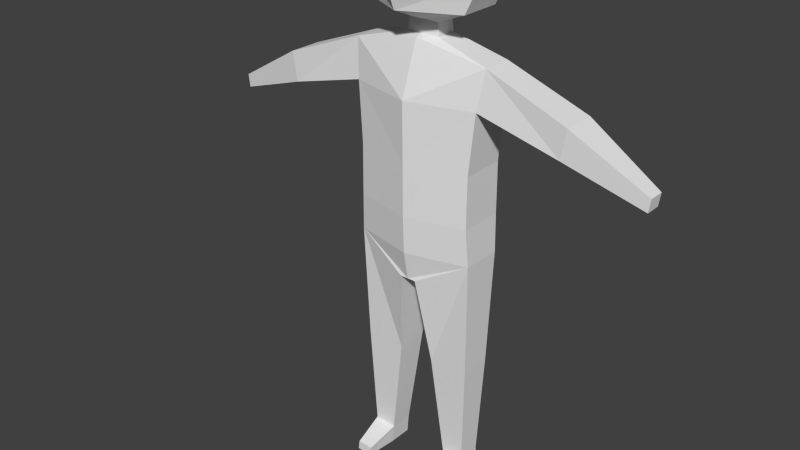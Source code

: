 # Source: childBlank_v1.blend  (saved by Blender 2.73.0; exported with 4.5.12 LTS)
import bpy
from mathutils import Matrix  # noqa: F401  (used for matrix-valued properties, if any)

bpy.ops.wm.read_factory_settings(use_empty=True)
scene = bpy.context.scene
scene.name = 'Scene'

# ---- collections
col_collection_1 = bpy.data.collections.new('Collection 1'); scene.collection.children.link(col_collection_1)
col_collection_4 = bpy.data.collections.new('Collection 4'); scene.collection.children.link(col_collection_4)

# ---- materials (node trees are filled in below, after node groups)
mat_material = bpy.data.materials.new('Material')
mat_material.alpha_threshold = 0.0
mat_material.use_transparent_shadow = False
mat_material.roughness = 0.5
mat_material.line_color = (0.0, 0.0, 0.0, 1.0)

# ---- material node trees

# ---- world
world_world = bpy.data.worlds.new('World'); scene.world = world_world
world_world.color = (0.05088, 0.05088, 0.05088)
world_world.use_sun_shadow = False
world_world.sun_shadow_jitter_overblur = 0.0
world_world.cycles.sampling_method = 'NONE'
world_world.cycles.sample_map_resolution = 256

# ---- meshes
me_cube = bpy.data.meshes.new('Cube')
me_cube.from_pydata([(0.6102, 0.2329, 2.858), (0.6102, -0.2329, 2.858), (0.6102, 0.2285, 3.387), (0.6102, -0.2285, 3.387), (0.6315, 0.2113, 2.478), (0.6315, -0.2113, 2.478), (0.08465, 0.3055, 2.179), (0.08465, -0.3055, 2.179), (0.6029, 0.1674, 1.278), (0.6029, -0.1674, 1.278), (0.1894, 0.1674, 1.259), (0.1894, -0.1674, 1.259), (0.5597, 0.1228, 0.1876), (0.5597, -0.1228, 0.1876), (0.3301, 0.1228, 0.1691), (0.3301, -0.1228, 0.1691), (0.6638, 0.2113, 3.994), (0.6638, -0.2113, 3.994), (0.7148, 0.1551, 4.384), (0.7148, -0.1551, 4.384), (0.171, -0.1025, 4.532), (0.171, 0.1025, 4.532), (1.495, 0.1754, 3.769), (1.495, -0.1754, 3.769), (1.543, 0.1754, 4.071), (1.543, -0.1754, 4.071), (2.277, 0.08248, 3.509), (2.277, -0.08249, 3.509), (2.295, 0.08248, 3.64), (2.295, -0.08249, 3.64), (0.5758, 0.1228, -0.01172), (0.5758, -0.1228, -0.01172), (0.3462, 0.1228, -0.03021), (0.3462, -0.1228, -0.03021), (0.5597, -0.1228, 0.1876), (0.3301, -0.1228, 0.1691), (0.5758, -0.1228, -0.01172), (0.3462, -0.1228, -0.03021), (0.5272, -0.4536, 0.07284), (0.3675, -0.4536, 0.06387), (0.5384, -0.4536, -0.02388), (0.3787, -0.4536, -0.03285), (0.1559, -0.1058, 4.667), (0.1559, 0.1058, 4.667), (0.5215, -0.2176, 4.815), (0.5215, 0.2176, 4.815), (0.6672, -0.2022, 5.12), (0.6672, 0.2022, 5.12), (0.6641, -0.1961, 5.583), (0.6641, 0.1961, 5.583), (0.4103, -0.1961, 5.875), (0.4103, 0.1961, 5.875), (0.06359, -0.1961, 5.996), (0.06359, 0.1961, 5.996), (-0.6102, 0.2329, 2.858), (-0.6102, -0.2329, 2.858), (0.0, -0.3787, 2.858), (0.0, 0.3787, 2.858), (-0.6102, 0.2285, 3.387), (-0.6102, -0.2285, 3.387), (0.0, -0.3824, 3.387), (0.0, 0.3824, 3.387), (-0.6315, 0.2113, 2.478), (-0.6315, -0.2113, 2.478), (0.0, -0.3629, 2.478), (0.0, 0.3629, 2.478), (-0.08465, 0.3055, 2.179), (-0.08465, -0.3055, 2.179), (0.0, -0.3055, 2.179), (0.0, 0.3055, 2.179), (-0.6029, 0.1674, 1.278), (-0.6029, -0.1674, 1.278), (-0.1894, 0.1674, 1.259), (-0.1894, -0.1674, 1.259), (-0.5597, 0.1228, 0.1876), (-0.5597, -0.1228, 0.1876), (-0.3301, 0.1228, 0.1691), (-0.3301, -0.1228, 0.1691), (-0.6638, 0.2113, 3.994), (-0.6638, -0.2113, 3.994), (0.0, -0.3925, 3.994), (0.0, 0.3925, 3.994), (-0.7148, 0.1551, 4.384), (-0.7148, -0.1551, 4.384), (0.0, -0.2021, 4.526), (0.0, 0.2021, 4.526), (-0.171, -0.1025, 4.532), (-0.171, 0.1025, 4.532), (-1.495, 0.1754, 3.769), (-1.495, -0.1754, 3.769), (-1.543, 0.1754, 4.071), (-1.543, -0.1754, 4.071), (-2.277, 0.08248, 3.509), (-2.277, -0.08249, 3.509), (-2.295, 0.08248, 3.64), (-2.295, -0.08249, 3.64), (-0.5758, 0.1228, -0.01172), (-0.5758, -0.1228, -0.01172), (-0.3462, 0.1228, -0.03021), (-0.3462, -0.1228, -0.03021), (-0.5597, -0.1228, 0.1876), (-0.3301, -0.1228, 0.1691), (-0.5758, -0.1228, -0.01172), (-0.3462, -0.1228, -0.03021), (-0.5272, -0.4536, 0.07284), (-0.3675, -0.4536, 0.06387), (-0.5384, -0.4536, -0.02388), (-0.3787, -0.4536, -0.03285), (0.0, -0.1336, 4.542), (0.0, 0.1336, 4.542), (-0.1559, -0.1058, 4.667), (-0.1559, 0.1058, 4.667), (0.0, -0.1378, 4.674), (0.0, 0.1378, 4.674), (-0.5215, -0.2176, 4.815), (-0.5215, 0.2176, 4.815), (0.0, -0.4979, 4.825), (0.0, 0.4979, 4.825), (-0.6672, -0.2022, 5.12), (-0.6672, 0.2022, 5.12), (0.0, -0.6284, 5.129), (0.0, 0.6284, 5.129), (-0.6641, -0.1961, 5.583), (-0.6641, 0.1961, 5.583), (0.0, -0.6182, 5.591), (0.0, 0.6182, 5.591), (-0.4103, -0.1961, 5.875), (-0.4103, 0.1961, 5.875), (0.0, -0.5255, 5.883), (0.0, 0.5255, 5.883), (-0.06359, -0.1961, 5.996), (-0.06359, 0.1961, 5.996), (0.0, -0.2556, 6.005), (0.0, 0.2556, 6.005)], [], [(18, 85, 109, 21), (42, 43, 45, 44), (0, 2, 3, 1), (1, 3, 60, 56), (19, 18, 21, 20), (2, 0, 57, 61), (20, 21, 43, 42), (1, 56, 64, 5), (57, 0, 4, 65), (0, 1, 5, 4), (6, 7, 68, 69), (5, 64, 68, 7), (65, 4, 6, 69), (6, 4, 8, 10), (10, 8, 12, 14), (5, 7, 11, 9), (7, 6, 10, 11), (4, 5, 9, 8), (14, 12, 30, 32), (9, 11, 15, 13), (11, 10, 14, 15), (8, 9, 13, 12), (108, 20, 42, 112), (60, 3, 17, 80), (2, 61, 81, 16), (3, 2, 16, 17), (84, 19, 20, 108), (80, 17, 19, 84), (16, 81, 85, 18), (16, 18, 24, 22), (21, 109, 113, 43), (22, 24, 28, 26), (19, 17, 23, 25), (18, 19, 25, 24), (17, 16, 22, 23), (27, 26, 28, 29), (25, 23, 27, 29), (24, 25, 29, 28), (23, 22, 26, 27), (30, 31, 33, 32), (15, 33, 37, 35), (15, 14, 32, 33), (12, 13, 31, 30), (35, 37, 41, 39), (31, 13, 34, 36), (33, 31, 36, 37), (13, 15, 35, 34), (38, 39, 41, 40), (36, 34, 38, 40), (37, 36, 40, 41), (34, 35, 39, 38), (44, 45, 47, 46), (112, 42, 44, 116), (43, 113, 117, 45), (46, 47, 49, 48), (116, 44, 46, 120), (45, 117, 121, 47), (48, 49, 51, 50), (120, 46, 48, 124), (47, 121, 125, 49), (50, 51, 53, 52), (124, 48, 50, 128), (49, 125, 129, 51), (53, 133, 132, 52), (128, 50, 52, 132), (51, 129, 133, 53), (82, 87, 109, 85), (110, 114, 115, 111), (54, 55, 59, 58), (55, 56, 60, 59), (83, 86, 87, 82), (58, 61, 57, 54), (86, 110, 111, 87), (55, 63, 64, 56), (57, 65, 62, 54), (54, 62, 63, 55), (66, 69, 68, 67), (63, 67, 68, 64), (65, 69, 66, 62), (66, 72, 70, 62), (72, 76, 74, 70), (63, 71, 73, 67), (67, 73, 72, 66), (62, 70, 71, 63), (76, 98, 96, 74), (71, 75, 77, 73), (73, 77, 76, 72), (70, 74, 75, 71), (108, 112, 110, 86), (60, 80, 79, 59), (58, 78, 81, 61), (59, 79, 78, 58), (84, 108, 86, 83), (80, 84, 83, 79), (78, 82, 85, 81), (78, 88, 90, 82), (87, 111, 113, 109), (88, 92, 94, 90), (83, 91, 89, 79), (82, 90, 91, 83), (79, 89, 88, 78), (93, 95, 94, 92), (91, 95, 93, 89), (90, 94, 95, 91), (89, 93, 92, 88), (96, 98, 99, 97), (77, 101, 103, 99), (77, 99, 98, 76), (74, 96, 97, 75), (101, 105, 107, 103), (97, 102, 100, 75), (99, 103, 102, 97), (75, 100, 101, 77), (104, 106, 107, 105), (102, 106, 104, 100), (103, 107, 106, 102), (100, 104, 105, 101), (114, 118, 119, 115), (112, 116, 114, 110), (111, 115, 117, 113), (118, 122, 123, 119), (116, 120, 118, 114), (115, 119, 121, 117), (122, 126, 127, 123), (120, 124, 122, 118), (119, 123, 125, 121), (126, 130, 131, 127), (124, 128, 126, 122), (123, 127, 129, 125), (131, 130, 132, 133), (128, 132, 130, 126), (127, 131, 133, 129)])
me_cube.materials.append(mat_material)
me_cube.use_remesh_preserve_volume = False
me_cube.use_remesh_preserve_attributes = False
me_cube.use_mirror_vertex_groups = False
me_cube.update()
arm_armature = bpy.data.armatures.new('Armature')  # bones are not reproduced

# ---- objects
ob_cube = bpy.data.objects.new('Cube', me_cube)
ob_armature = bpy.data.objects.new('Armature', arm_armature)

# ---- transforms, parenting, visibility, modifiers, constraints
ob_cube.parent = ob_armature
ob_cube.matrix_parent_inverse = Matrix(((1.0, 0.0, 0.0, 0.001432), (0.0, 1.0, 0.0, 1.027), (0.0, 0.0, 1.0, -2.582), (0.0, 0.0, 0.0, 1.0)))
ob_cube.location = (0.0, 0.002021, 0.0)
ob_cube.lock_rotations_4d = False
ob_cube.empty_display_type = 'ARROWS'
ob_cube.lineart.crease_threshold = 0.0
_vg = ob_cube.vertex_groups.new(name='Stomach')
for _i, _w in zip([0, 1, 2, 3, 4, 5, 6, 7, 8, 9, 10, 11, 12, 13, 14, 15, 16, 17, 18, 19, 20, 21, 22, 23, 24, 25, 26, 27, 28, 29, 30, 31, 32, 33, 34, 35, 36, 37, 38, 39, 40, 41, 42, 43, 44, 45, 46, 47, 48, 49, 50, 51, 52, 53, 54, 55, 56, 57, 58, 59, 60, 61, 62, 63, 64, 65, 66, 67, 68, 69, 70, 71, 72, 73, 74, 75, 76, 77, 78, 79, 80, 81, 82, 83, 84, 85, 86, 87, 88, 89, 90, 91, 92, 93, 94, 95, 96, 97, 98, 99, 100, 101, 102, 103, 104, 105, 106, 107, 108, 109, 110, 111, 112, 113, 114, 115, 116, 117, 118, 119, 120, 121, 122, 123, 124, 125, 126, 127, 128, 129, 130, 131, 132, 133], [0.536, 0.4903, 0.5297, 0.4931, 0.4226, 0.4469, 0.5091, 0.3905, 0.0, 0.0, 0.0, 0.0, 0.0, 0.0, 0.0, 0.0, 0.2528, 0.285, 0.2284, 0.2688, 0.2349, 0.1999, 0.1329, 0.1463, 0.1359, 0.1481, 0.1033, 0.1051, 0.1038, 0.1062, 0.0, 0.0, 0.0, 0.0, 0.0, 0.0, 0.0, 0.0, 0.0, 0.0, 0.0, 0.0, 0.1722, 0.1549, 0.1082, 0.09746, 0.0821, 0.0753, 0.06551, 0.06049, 0.06198, 0.05826, 0.06326, 0.05818, 0.536, 0.4903, 0.419, 0.578, 0.5297, 0.4931, 0.4004, 0.5232, 0.4226, 0.4469, 0.4075, 0.5612, 0.5091, 0.3905, 0.3924, 0.5116, 0.0, 0.0, 0.0, 0.0, 0.0, 0.0, 0.0, 0.0, 0.2528, 0.285, 0.3125, 0.2954, 0.2284, 0.2688, 0.2578, 0.2015, 0.2349, 0.1999, 0.1329, 0.1463, 0.1359, 0.1481, 0.1033, 0.1051, 0.1038, 0.1062, 0.0, 0.0, 0.0, 0.0, 0.0, 0.0, 0.0, 0.0, 0.0, 0.0, 0.0, 0.0, 0.2334, 0.1946, 0.1722, 0.1549, 0.1807, 0.157, 0.1082, 0.09746, 0.1274, 0.1016, 0.0821, 0.0753, 0.1037, 0.08131, 0.06551, 0.06049, 0.08207, 0.06606, 0.06198, 0.05826, 0.07246, 0.06106, 0.06326, 0.05818, 0.06519, 0.0578]): _vg.add([_i], _w, 'REPLACE')
_vg = ob_cube.vertex_groups.new(name='Chest')
for _i, _w in zip([0, 1, 2, 3, 4, 5, 6, 7, 16, 17, 18, 19, 20, 21, 22, 23, 24, 25, 26, 27, 28, 29, 42, 43, 44, 45, 46, 47, 48, 49, 50, 51, 52, 53, 54, 55, 56, 57, 58, 59, 60, 61, 62, 63, 64, 65, 66, 67, 68, 69, 78, 79, 80, 81, 82, 83, 84, 85, 86, 87, 88, 89, 90, 91, 92, 93, 94, 95, 108, 109, 110, 111, 112, 113, 114, 115, 116, 117, 118, 119, 120, 121, 122, 123, 124, 125, 126, 127, 128, 129, 130, 131, 132, 133], [0.08609, 0.08747, 0.1478, 0.1271, 0.05701, 0.06368, 0.04015, 0.0573, 0.3186, 0.2092, 0.2306, 0.2064, 0.1947, 0.2563, 0.1292, 0.1334, 0.1309, 0.135, 0.09713, 0.09855, 0.09769, 0.09951, 0.0, 0.0, 0.0, 0.0, 0.08239, 0.08098, 0.0664, 0.06398, 0.06248, 0.06176, 0.06277, 0.06275, 0.08609, 0.08747, 0.09592, 0.1002, 0.1478, 0.1271, 0.126, 0.1742, 0.05701, 0.06368, 0.07935, 0.07095, 0.04015, 0.0573, 0.06009, 0.0428, 0.3186, 0.2092, 0.1644, 0.3398, 0.2306, 0.2064, 0.177, 0.2995, 0.1947, 0.2563, 0.1292, 0.1334, 0.1309, 0.135, 0.09713, 0.09855, 0.09769, 0.09951, 0.1734, 0.2822, 0.0, 0.0, 0.1559, 0.0, 0.0, 0.0, 0.0, 0.0, 0.08239, 0.0809, 0.096, 0.09459, 0.0664, 0.06398, 0.07783, 0.07471, 0.06248, 0.06176, 0.06978, 0.06795, 0.06277, 0.06275, 0.06367, 0.06336]): _vg.add([_i], _w, 'REPLACE')
_vg = ob_cube.vertex_groups.new(name='Bone.002')
for _i, _w in zip([20, 21, 42, 43, 44, 45, 46, 47, 48, 49, 50, 51, 52, 53, 84, 85, 86, 87, 108, 109, 110, 111, 112, 113, 114, 115, 116, 117, 118, 119, 120, 121, 122, 123, 124, 125, 126, 127, 128, 129, 130, 131, 132, 133], [0.02584, 0.01451, 0.05841, 0.04376, 0.07584, 0.06139, 0.0888, 0.0726, 0.125, 0.09613, 0.1886, 0.1218, 0.1834, 0.1322, 0.02793, 0.01126, 0.02584, 0.01451, 0.04197, 0.01686, 0.05841, 0.04376, 0.06528, 0.03738, 0.07584, 0.06139, 0.1064, 0.05882, 0.0888, 0.0726, 0.1377, 0.06736, 0.125, 0.09613, 0.1953, 0.08407, 0.1886, 0.1218, 0.2095, 0.09963, 0.1834, 0.1322, 0.1941, 0.1199]): _vg.add([_i], _w, 'REPLACE')
_vg = ob_cube.vertex_groups.new(name='Head')
for _i, _w in zip([0, 1, 2, 3, 4, 5, 6, 7, 9, 13, 14, 15, 16, 17, 18, 19, 20, 21, 22, 23, 24, 25, 26, 27, 28, 29, 34, 35, 36, 42, 43, 44, 45, 46, 47, 48, 49, 50, 51, 52, 53, 54, 55, 56, 57, 58, 59, 60, 61, 62, 63, 64, 65, 66, 67, 68, 69, 70, 71, 74, 75, 76, 77, 78, 79, 80, 81, 82, 83, 84, 85, 86, 87, 88, 89, 90, 91, 92, 93, 94, 95, 96, 97, 98, 99, 100, 101, 102, 103, 105, 107, 108, 109, 110, 111, 112, 113, 114, 115, 116, 117, 118, 119, 120, 121, 122, 123, 124, 125, 126, 127, 128, 129, 130, 131, 132, 133], [0.0, 0.0, 0.0, 0.0, 0.0, 0.0, 0.0, 0.0, 0.0, 0.0, 0.0, 0.0, 0.0, 0.0, 0.0, 0.0, 0.0, 0.0, 0.09571, 0.0, 0.0, 0.0, 0.07673, 0.07841, 0.0, 0.0, 0.0, 0.0, 0.0, 0.4433, 0.4655, 0.5964, 0.6346, 0.6569, 0.6923, 0.6692, 0.7139, 0.6146, 0.6942, 0.6143, 0.6839, 0.0, 0.0, 0.0, 0.0, 0.0, 0.0, 0.0, 0.06076, 0.0, 0.0, 0.05579, 0.0, 0.004616, 0.0, 0.0, 0.006046, 0.0, 0.0, 0.0, 0.0, 0.0, 0.0, 0.0, 0.0, 0.0, 0.0, 0.0, 0.0, 0.0, 0.0, 0.0, 0.0, 0.09571, 0.0, 0.0, 0.0, 0.0, 0.0, 0.0, 0.0, 0.0, 0.0, 0.0, 0.0, 0.0, 0.0, 0.0, 0.0, 0.0, 0.0, 0.0, 0.1231, 0.4433, 0.4655, 0.4218, 0.4516, 0.5964, 0.6346, 0.5045, 0.6191, 0.6569, 0.6923, 0.5236, 0.6756, 0.6692, 0.7139, 0.5389, 0.7073, 0.6146, 0.6942, 0.557, 0.7075, 0.6143, 0.6839, 0.5969, 0.6976]): _vg.add([_i], _w, 'REPLACE')
_vg = ob_cube.vertex_groups.new(name='Bicep.R')
for _i, _w in zip([18, 19, 20, 21, 24, 43, 54, 55, 56, 57, 58, 59, 60, 61, 62, 63, 64, 65, 67, 68, 78, 79, 80, 81, 82, 83, 84, 85, 86, 87, 88, 89, 90, 91, 92, 93, 94, 95, 108, 109, 110, 111, 112, 113, 114, 115, 116, 117, 118, 119, 120, 121, 122, 123, 124, 125, 126, 127, 128, 129, 130, 131, 132, 133], [0.0, 0.0, 0.0, 0.0, 0.0, 0.0, 0.04065, 0.05334, 0.02943, 0.01621, 0.07941, 0.08812, 0.04274, 0.03125, 0.01039, 0.02166, 0.01794, 0.006221, 0.01183, 0.00732, 0.1808, 0.1859, 0.05907, 0.04652, 0.2588, 0.2133, 0.05348, 0.04605, 0.1211, 0.1216, 0.4768, 0.4233, 0.4743, 0.4204, 0.0, 0.0, 0.0, 0.0, 0.05159, 0.03761, 0.0, 0.0, 0.04352, 0.0, 0.0, 0.0, 0.0, 0.0, 0.0, 0.0, 0.004079, 0.01649, 0.0162, 0.01156, 0.02422, 0.008655, 0.01235, 0.009088, 0.01337, 0.006063, 0.01335, 0.009019, 0.007555, 0.004381]): _vg.add([_i], _w, 'REPLACE')
_vg = ob_cube.vertex_groups.new(name='Forearm.R')
for _i, _w in zip([55, 56, 59, 60, 62, 79, 80, 83, 88, 89, 90, 91, 92, 93, 94, 95], [0.000661, 0.01114, 0.0, 0.0, 0.0, 0.002161, 0.01743, 0.0005286, 0.8862, 0.2365, 0.9376, 1.0, 1.0, 1.0, 1.0, 1.0]): _vg.add([_i], _w, 'REPLACE')
_vg = ob_cube.vertex_groups.new(name='Bicep.L')
for _i, _w in zip([0, 1, 2, 3, 4, 5, 7, 16, 17, 18, 19, 20, 21, 22, 23, 24, 25, 26, 27, 28, 29, 42, 43, 44, 45, 46, 47, 48, 49, 50, 51, 52, 53, 55, 56, 57, 60, 61, 64, 65, 68, 80, 81, 82, 84, 85, 86, 87, 108, 109, 110, 111, 112, 113, 116, 117, 120, 121, 124, 125, 128, 129, 132, 133], [0.04065, 0.05334, 0.07941, 0.08812, 0.0, 0.0, 0.01183, 0.1808, 0.1859, 0.2588, 0.2133, 0.03284, 0.0, 0.4768, 0.4233, 0.4743, 0.4204, 0.0, 0.0, 0.0, 0.0, 0.0, 0.0, 0.0, 0.0, 0.0, 0.0, 0.0, 0.0, 0.01235, 0.0, 0.01335, 0.009019, 0.0, 0.02943, 0.01621, 0.04274, 0.03125, 0.01794, 0.006221, 0.00732, 0.0, 0.04652, 0.0, 0.0, 0.0, 0.0, 0.0, 0.0, 0.0, 0.0, 0.0, 0.0, 0.0, 0.0, 0.0, 0.04833, 0.0, 0.02422, 0.008655, 0.01337, 0.006063, 0.007555, 0.004381]): _vg.add([_i], _w, 'REPLACE')
_vg = ob_cube.vertex_groups.new(name='Forearm.L')
for _i, _w in zip([0, 1, 2, 3, 4, 5, 8, 9, 16, 17, 18, 19, 22, 23, 24, 25, 26, 27, 28, 29, 42, 43, 44, 45, 46, 47, 48, 49, 56, 60, 80, 84, 86, 87, 108, 110, 112, 116, 120], [0.0, 0.0, 0.0, 0.0, 0.0, 0.0, 0.0, 0.0, 0.0, 0.0, 0.0, 0.0, 0.6444, 0.6441, 1.0, 0.6045, 1.0, 1.0, 1.0, 1.0, 0.0, 0.0, 0.0, 0.0, 0.0, 0.0, 0.0, 0.0, 0.01114, 0.02003, 0.01743, 0.0, 0.0, 0.0, 0.0, 0.0, 0.0, 0.0, 0.0]): _vg.add([_i], _w, 'REPLACE')
_vg = ob_cube.vertex_groups.new(name='Thigh.L')
for _i, _w in zip([0, 1, 2, 3, 4, 5, 6, 7, 8, 9, 10, 11, 12, 13, 14, 15, 16, 17, 18, 19, 20, 21, 22, 23, 24, 25, 26, 27, 28, 29, 30, 31, 32, 33, 42, 43, 56, 57, 60, 61, 64, 65, 67, 68, 69, 70, 71, 72, 73, 74, 75, 76, 77, 80, 81, 84, 85, 96, 97, 98, 99, 108, 109, 112, 113, 116], [0.2231, 0.2286, 0.1155, 0.1295, 0.3821, 0.3203, 0.3072, 0.366, 0.5695, 0.5076, 0.5721, 0.5241, 0.2511, 0.2608, 0.2515, 0.2634, 0.06278, 0.07531, 0.05576, 0.06203, 0.05199, 0.04066, 0.06009, 0.07068, 0.06364, 0.08186, 0.04861, 0.05018, 0.04936, 0.05136, 0.2378, 0.2411, 0.2394, 0.2424, 0.02722, 0.01964, 0.1191, 0.08759, 0.07862, 0.05457, 0.1523, 0.1166, 0.003874, 0.1802, 0.1516, 0.05842, 0.08807, 0.04765, 0.0616, 0.008994, 0.01439, 0.007988, 0.01253, 0.04898, 0.03247, 0.02974, 0.01987, 0.006115, 0.007771, 0.006004, 0.007329, 0.02659, 0.01827, 0.01573, 0.01009, 0.003675]): _vg.add([_i], _w, 'REPLACE')
_vg = ob_cube.vertex_groups.new(name='Calf.L')
for _i, _w in zip([1, 4, 5, 6, 7, 8, 9, 10, 11, 12, 13, 14, 15, 30, 31, 32, 33, 34, 35, 36, 37, 38, 39, 40, 41, 56, 63, 64, 65, 67, 68, 69, 71, 72, 73, 74, 75, 76, 77, 96, 97, 98, 99, 100, 101, 102, 103, 104, 105, 106, 107], [0.006331, 0.01837, 0.0308, 0.04491, 0.05783, 0.1271, 0.1378, 0.1272, 0.1398, 0.5357, 0.4928, 0.5403, 0.5096, 0.5577, 0.5449, 0.5577, 0.5486, 0.9017, 0.9031, 0.9026, 0.9038, 0.8929, 0.8976, 0.8966, 0.8982, 0.008419, 0.0, 0.02041, 0.005444, 0.0, 0.02723, 0.02159, 0.0, 0.0, 0.0, 0.0, 0.0, 0.0, 0.0, 0.0, 0.0, 0.0, 0.0, 0.0, 0.0, 0.0, 0.0, 0.0, 0.0, 0.0, 0.0]): _vg.add([_i], _w, 'REPLACE')
_vg = ob_cube.vertex_groups.new(name='Thigh.R')
for _i, _w in zip([7, 8, 9, 10, 11, 12, 13, 14, 15, 30, 31, 32, 33, 54, 55, 56, 57, 58, 59, 60, 61, 62, 63, 64, 65, 66, 67, 68, 69, 70, 71, 72, 73, 74, 75, 76, 77, 78, 79, 80, 81, 82, 83, 84, 85, 86, 87, 88, 89, 90, 91, 92, 93, 94, 95, 96, 97, 98, 99, 100, 101, 102, 103, 104, 105, 106, 107, 108, 109, 110, 111, 112, 113, 116], [0.003874, 0.05842, 0.08807, 0.04765, 0.0616, 0.008994, 0.01439, 0.007988, 0.01253, 0.006115, 0.007771, 0.006004, 0.007329, 0.2231, 0.2286, 0.1191, 0.08759, 0.1155, 0.1295, 0.07862, 0.05457, 0.3821, 0.3203, 0.1523, 0.1166, 0.3072, 0.366, 0.1802, 0.1516, 0.5695, 0.5076, 0.5721, 0.5241, 0.0, 0.0, 0.0, 0.0, 0.06278, 0.07531, 0.04898, 0.03247, 0.05576, 0.06203, 0.02974, 0.01987, 0.05199, 0.04066, 0.06009, 0.07068, 0.06364, 0.08186, 0.04861, 0.05018, 0.04936, 0.05136, 0.0, 0.0, 0.0, 0.0, 0.0, 0.0, 0.0, 0.0, 0.0, 0.0, 0.0, 0.0, 0.02659, 0.01827, 0.02722, 0.01964, 0.01573, 0.01009, 0.003675]): _vg.add([_i], _w, 'REPLACE')
_vg = ob_cube.vertex_groups.new(name='Calf.R')
for _i, _w in zip([8, 9, 11, 12, 13, 14, 15, 30, 31, 32, 33, 34, 35, 36, 37, 38, 39, 40, 41, 55, 56, 62, 63, 64, 65, 66, 67, 68, 69, 70, 71, 72, 73, 74, 75, 76, 77, 96, 97, 98, 99, 100, 101, 102, 103, 104, 105, 106, 107], [0.0, 0.0, 0.0, 0.0, 0.0, 0.0, 0.0, 0.0, 0.0, 0.0, 0.0, 0.0, 0.0, 0.0, 0.0, 0.0, 0.0, 0.0, 0.0, 0.006331, 0.008419, 0.01837, 0.0308, 0.02041, 0.005444, 0.04491, 0.05783, 0.02837, 0.02159, 0.1271, 0.1378, 0.1272, 0.1398, 0.9892, 0.9999, 0.9923, 1.0, 1.0, 0.9992, 1.0, 1.0, 1.0, 1.0, 0.9998, 1.0, 1.0, 1.0, 0.9915, 1.0]): _vg.add([_i], _w, 'REPLACE')
_m = ob_cube.modifiers.new('Armature', 'ARMATURE')
_m.object = ob_armature
ob_armature.location = (-0.001432, -1.07, 2.582)
ob_armature.lineart.crease_threshold = 0.0

# ---- collection membership
col_collection_1.objects.link(ob_cube)
col_collection_4.objects.link(ob_armature)

# ---- scene / render settings (as saved in the file)
scene.frame_start = 1; scene.frame_end = 79; scene.frame_set(0)
scene.render.engine = 'BLENDER_EEVEE_NEXT'
scene.render.resolution_percentage = 50
scene.render.dither_intensity = 0.0
scene.cycles.use_denoising = False
scene.cycles.samples = 10
scene.cycles.sampling_pattern = 'TABULATED_SOBOL'
scene.cycles.light_sampling_threshold = 0.0
scene.cycles.use_adaptive_sampling = False
scene.cycles.use_light_tree = False
scene.cycles.blur_glossy = 0.0
scene.cycles.pixel_filter_type = 'GAUSSIAN'
scene.cycles.sample_clamp_indirect = 0.0
scene.view_settings.view_transform = 'Standard'
bpy.context.view_layer.update()

# ---- added for rendering (the .blend has no active camera and no usable light): camera, sun
cam_auto = bpy.data.cameras.new('AutoCamera')
cam_auto.lens = 50.0
cam_auto.sensor_width = 36.0
cam_auto.clip_end = 1000.0
ob_auto_camera = bpy.data.objects.new('AutoCamera', cam_auto)
scene.collection.objects.link(ob_auto_camera)
ob_auto_camera.location = (5.81241, -7.43549, 7.4427)
ob_auto_camera.rotation_euler = (1.09748, -7.21219e-08, 0.694738)
scene.camera = ob_auto_camera
light_auto_sun = bpy.data.lights.new('AutoSun', 'SUN')
light_auto_sun.energy = 3.0
light_auto_sun.angle = 0.0523599
ob_auto_sun = bpy.data.objects.new('AutoSun', light_auto_sun)
scene.collection.objects.link(ob_auto_sun)
ob_auto_sun.rotation_euler = (0.872665, 0.174533, 0.523599)
bpy.context.view_layer.update()
